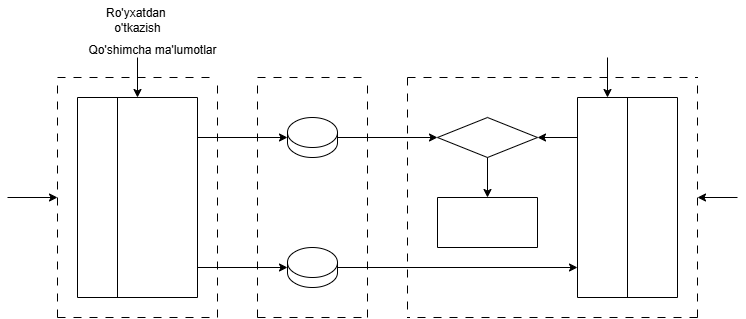

The diagram above was exported from draw.io. Its source (the exported page's mxGraphModel, read from the mxfile embedded in the PNG):
<mxGraphModel dx="1434" dy="738" grid="1" gridSize="10" guides="1" tooltips="1" connect="1" arrows="1" fold="1" page="1" pageScale="1" pageWidth="827" pageHeight="1169" math="0" shadow="0">
  <root>
    <mxCell id="0" />
    <mxCell id="1" parent="0" />
    <mxCell id="UUYnwlJ1EZmRLnzSTJcs-1" value="" style="endArrow=none;dashed=1;html=1;rounded=0;dashPattern=8 8;" parent="1" edge="1">
      <mxGeometry width="50" height="50" relative="1" as="geometry">
        <mxPoint x="120" y="400" as="sourcePoint" />
        <mxPoint x="120" y="160" as="targetPoint" />
      </mxGeometry>
    </mxCell>
    <mxCell id="UUYnwlJ1EZmRLnzSTJcs-2" value="" style="endArrow=none;dashed=1;html=1;rounded=0;dashPattern=8 8;" parent="1" edge="1">
      <mxGeometry width="50" height="50" relative="1" as="geometry">
        <mxPoint x="120" y="160" as="sourcePoint" />
        <mxPoint x="280" y="160" as="targetPoint" />
      </mxGeometry>
    </mxCell>
    <mxCell id="UUYnwlJ1EZmRLnzSTJcs-3" value="" style="endArrow=none;dashed=1;html=1;rounded=0;dashPattern=8 8;" parent="1" edge="1">
      <mxGeometry width="50" height="50" relative="1" as="geometry">
        <mxPoint x="280" y="400" as="sourcePoint" />
        <mxPoint x="280" y="160" as="targetPoint" />
      </mxGeometry>
    </mxCell>
    <mxCell id="UUYnwlJ1EZmRLnzSTJcs-4" value="" style="endArrow=none;dashed=1;html=1;rounded=0;dashPattern=8 8;" parent="1" edge="1">
      <mxGeometry width="50" height="50" relative="1" as="geometry">
        <mxPoint x="120" y="400" as="sourcePoint" />
        <mxPoint x="280" y="400" as="targetPoint" />
      </mxGeometry>
    </mxCell>
    <mxCell id="UUYnwlJ1EZmRLnzSTJcs-5" value="" style="endArrow=none;html=1;rounded=0;" parent="1" edge="1">
      <mxGeometry width="50" height="50" relative="1" as="geometry">
        <mxPoint x="140" y="380" as="sourcePoint" />
        <mxPoint x="140" y="180" as="targetPoint" />
      </mxGeometry>
    </mxCell>
    <mxCell id="UUYnwlJ1EZmRLnzSTJcs-6" value="" style="endArrow=none;html=1;rounded=0;" parent="1" edge="1">
      <mxGeometry width="50" height="50" relative="1" as="geometry">
        <mxPoint x="260" y="180" as="sourcePoint" />
        <mxPoint x="140" y="180" as="targetPoint" />
      </mxGeometry>
    </mxCell>
    <mxCell id="UUYnwlJ1EZmRLnzSTJcs-7" value="" style="endArrow=none;html=1;rounded=0;" parent="1" edge="1">
      <mxGeometry width="50" height="50" relative="1" as="geometry">
        <mxPoint x="260" y="380" as="sourcePoint" />
        <mxPoint x="260" y="180" as="targetPoint" />
      </mxGeometry>
    </mxCell>
    <mxCell id="UUYnwlJ1EZmRLnzSTJcs-8" value="" style="endArrow=none;html=1;rounded=0;" parent="1" edge="1">
      <mxGeometry width="50" height="50" relative="1" as="geometry">
        <mxPoint x="140" y="380" as="sourcePoint" />
        <mxPoint x="260" y="380" as="targetPoint" />
      </mxGeometry>
    </mxCell>
    <mxCell id="UUYnwlJ1EZmRLnzSTJcs-9" value="" style="endArrow=none;html=1;rounded=0;" parent="1" edge="1">
      <mxGeometry width="50" height="50" relative="1" as="geometry">
        <mxPoint x="180" y="380" as="sourcePoint" />
        <mxPoint x="180" y="180" as="targetPoint" />
      </mxGeometry>
    </mxCell>
    <mxCell id="UUYnwlJ1EZmRLnzSTJcs-10" value="" style="endArrow=none;dashed=1;html=1;rounded=0;dashPattern=8 8;" parent="1" edge="1">
      <mxGeometry width="50" height="50" relative="1" as="geometry">
        <mxPoint x="320" y="160" as="sourcePoint" />
        <mxPoint x="430" y="160" as="targetPoint" />
      </mxGeometry>
    </mxCell>
    <mxCell id="UUYnwlJ1EZmRLnzSTJcs-11" value="" style="endArrow=none;dashed=1;html=1;rounded=0;dashPattern=8 8;" parent="1" edge="1">
      <mxGeometry width="50" height="50" relative="1" as="geometry">
        <mxPoint x="320" y="400" as="sourcePoint" />
        <mxPoint x="320" y="160" as="targetPoint" />
      </mxGeometry>
    </mxCell>
    <mxCell id="UUYnwlJ1EZmRLnzSTJcs-12" value="" style="endArrow=none;dashed=1;html=1;rounded=0;dashPattern=8 8;" parent="1" edge="1">
      <mxGeometry width="50" height="50" relative="1" as="geometry">
        <mxPoint x="430" y="400" as="sourcePoint" />
        <mxPoint x="430" y="160" as="targetPoint" />
      </mxGeometry>
    </mxCell>
    <mxCell id="UUYnwlJ1EZmRLnzSTJcs-13" value="" style="endArrow=none;dashed=1;html=1;rounded=0;dashPattern=8 8;" parent="1" edge="1">
      <mxGeometry width="50" height="50" relative="1" as="geometry">
        <mxPoint x="320" y="400" as="sourcePoint" />
        <mxPoint x="430" y="400" as="targetPoint" />
      </mxGeometry>
    </mxCell>
    <mxCell id="UUYnwlJ1EZmRLnzSTJcs-15" value="" style="shape=cylinder3;whiteSpace=wrap;html=1;boundedLbl=1;backgroundOutline=1;size=15;" parent="1" vertex="1">
      <mxGeometry x="350" y="200" width="50" height="40" as="geometry" />
    </mxCell>
    <mxCell id="UUYnwlJ1EZmRLnzSTJcs-16" value="" style="shape=cylinder3;whiteSpace=wrap;html=1;boundedLbl=1;backgroundOutline=1;size=15;" parent="1" vertex="1">
      <mxGeometry x="350" y="330" width="50" height="40" as="geometry" />
    </mxCell>
    <mxCell id="UUYnwlJ1EZmRLnzSTJcs-17" value="" style="endArrow=classic;html=1;rounded=0;strokeWidth=1;" parent="1" edge="1">
      <mxGeometry width="50" height="50" relative="1" as="geometry">
        <mxPoint x="260" y="350" as="sourcePoint" />
        <mxPoint x="350" y="350" as="targetPoint" />
      </mxGeometry>
    </mxCell>
    <mxCell id="UUYnwlJ1EZmRLnzSTJcs-18" value="" style="endArrow=classic;html=1;rounded=0;entryX=0;entryY=0.5;entryDx=0;entryDy=0;entryPerimeter=0;strokeWidth=1;" parent="1" target="UUYnwlJ1EZmRLnzSTJcs-15" edge="1">
      <mxGeometry width="50" height="50" relative="1" as="geometry">
        <mxPoint x="260" y="220" as="sourcePoint" />
        <mxPoint x="440" y="360" as="targetPoint" />
      </mxGeometry>
    </mxCell>
    <mxCell id="UUYnwlJ1EZmRLnzSTJcs-19" value="" style="endArrow=none;dashed=1;html=1;rounded=0;dashPattern=8 8;" parent="1" edge="1">
      <mxGeometry width="50" height="50" relative="1" as="geometry">
        <mxPoint x="470" y="160" as="sourcePoint" />
        <mxPoint x="470" y="400" as="targetPoint" />
      </mxGeometry>
    </mxCell>
    <mxCell id="UUYnwlJ1EZmRLnzSTJcs-20" value="" style="endArrow=none;dashed=1;html=1;rounded=0;dashPattern=8 8;" parent="1" edge="1">
      <mxGeometry width="50" height="50" relative="1" as="geometry">
        <mxPoint x="760" y="400" as="sourcePoint" />
        <mxPoint x="470" y="400" as="targetPoint" />
      </mxGeometry>
    </mxCell>
    <mxCell id="UUYnwlJ1EZmRLnzSTJcs-22" value="" style="endArrow=none;dashed=1;html=1;rounded=0;dashPattern=8 8;" parent="1" edge="1">
      <mxGeometry width="50" height="50" relative="1" as="geometry">
        <mxPoint x="470" y="160" as="sourcePoint" />
        <mxPoint x="760" y="160" as="targetPoint" />
      </mxGeometry>
    </mxCell>
    <mxCell id="UUYnwlJ1EZmRLnzSTJcs-23" value="" style="endArrow=none;dashed=1;html=1;rounded=0;dashPattern=8 8;" parent="1" edge="1">
      <mxGeometry width="50" height="50" relative="1" as="geometry">
        <mxPoint x="760" y="400" as="sourcePoint" />
        <mxPoint x="760" y="160" as="targetPoint" />
      </mxGeometry>
    </mxCell>
    <mxCell id="UUYnwlJ1EZmRLnzSTJcs-24" value="" style="rhombus;whiteSpace=wrap;html=1;" parent="1" vertex="1">
      <mxGeometry x="500" y="200" width="100" height="40" as="geometry" />
    </mxCell>
    <mxCell id="UUYnwlJ1EZmRLnzSTJcs-26" value="" style="endArrow=none;html=1;rounded=0;" parent="1" edge="1">
      <mxGeometry width="50" height="50" relative="1" as="geometry">
        <mxPoint x="500" y="330" as="sourcePoint" />
        <mxPoint x="500" y="280" as="targetPoint" />
        <Array as="points">
          <mxPoint x="500" y="330" />
        </Array>
      </mxGeometry>
    </mxCell>
    <mxCell id="UUYnwlJ1EZmRLnzSTJcs-27" value="" style="endArrow=none;html=1;rounded=0;" parent="1" edge="1">
      <mxGeometry width="50" height="50" relative="1" as="geometry">
        <mxPoint x="500" y="280" as="sourcePoint" />
        <mxPoint x="600" y="280" as="targetPoint" />
      </mxGeometry>
    </mxCell>
    <mxCell id="UUYnwlJ1EZmRLnzSTJcs-28" value="" style="endArrow=none;html=1;rounded=0;" parent="1" edge="1">
      <mxGeometry width="50" height="50" relative="1" as="geometry">
        <mxPoint x="500" y="330" as="sourcePoint" />
        <mxPoint x="600" y="330" as="targetPoint" />
      </mxGeometry>
    </mxCell>
    <mxCell id="UUYnwlJ1EZmRLnzSTJcs-29" value="" style="endArrow=none;html=1;rounded=0;" parent="1" edge="1">
      <mxGeometry width="50" height="50" relative="1" as="geometry">
        <mxPoint x="600" y="330" as="sourcePoint" />
        <mxPoint x="600" y="280" as="targetPoint" />
      </mxGeometry>
    </mxCell>
    <mxCell id="UUYnwlJ1EZmRLnzSTJcs-30" value="" style="endArrow=none;html=1;rounded=0;" parent="1" edge="1">
      <mxGeometry width="50" height="50" relative="1" as="geometry">
        <mxPoint x="640" y="380" as="sourcePoint" />
        <mxPoint x="640" y="180" as="targetPoint" />
      </mxGeometry>
    </mxCell>
    <mxCell id="UUYnwlJ1EZmRLnzSTJcs-32" value="" style="endArrow=none;html=1;rounded=0;" parent="1" edge="1">
      <mxGeometry width="50" height="50" relative="1" as="geometry">
        <mxPoint x="640" y="380" as="sourcePoint" />
        <mxPoint x="740" y="380" as="targetPoint" />
      </mxGeometry>
    </mxCell>
    <mxCell id="UUYnwlJ1EZmRLnzSTJcs-33" value="" style="endArrow=none;html=1;rounded=0;" parent="1" edge="1">
      <mxGeometry width="50" height="50" relative="1" as="geometry">
        <mxPoint x="740" y="380" as="sourcePoint" />
        <mxPoint x="740" y="180" as="targetPoint" />
      </mxGeometry>
    </mxCell>
    <mxCell id="UUYnwlJ1EZmRLnzSTJcs-34" value="" style="endArrow=none;html=1;rounded=0;" parent="1" edge="1">
      <mxGeometry width="50" height="50" relative="1" as="geometry">
        <mxPoint x="640" y="180" as="sourcePoint" />
        <mxPoint x="740" y="180" as="targetPoint" />
      </mxGeometry>
    </mxCell>
    <mxCell id="UUYnwlJ1EZmRLnzSTJcs-35" value="" style="endArrow=none;html=1;rounded=0;" parent="1" edge="1">
      <mxGeometry width="50" height="50" relative="1" as="geometry">
        <mxPoint x="690" y="380" as="sourcePoint" />
        <mxPoint x="690" y="180" as="targetPoint" />
      </mxGeometry>
    </mxCell>
    <mxCell id="UUYnwlJ1EZmRLnzSTJcs-36" value="" style="endArrow=classic;html=1;rounded=0;" parent="1" edge="1">
      <mxGeometry width="50" height="50" relative="1" as="geometry">
        <mxPoint x="400" y="350" as="sourcePoint" />
        <mxPoint x="640" y="350" as="targetPoint" />
      </mxGeometry>
    </mxCell>
    <mxCell id="UUYnwlJ1EZmRLnzSTJcs-37" value="" style="endArrow=classic;html=1;rounded=0;entryX=0;entryY=0.5;entryDx=0;entryDy=0;" parent="1" target="UUYnwlJ1EZmRLnzSTJcs-24" edge="1">
      <mxGeometry width="50" height="50" relative="1" as="geometry">
        <mxPoint x="400" y="220" as="sourcePoint" />
        <mxPoint x="450" y="170" as="targetPoint" />
      </mxGeometry>
    </mxCell>
    <mxCell id="UUYnwlJ1EZmRLnzSTJcs-39" value="" style="endArrow=classic;html=1;rounded=0;" parent="1" edge="1">
      <mxGeometry width="50" height="50" relative="1" as="geometry">
        <mxPoint x="550" y="240" as="sourcePoint" />
        <mxPoint x="550" y="280" as="targetPoint" />
      </mxGeometry>
    </mxCell>
    <mxCell id="UUYnwlJ1EZmRLnzSTJcs-40" value="" style="endArrow=classic;html=1;rounded=0;entryX=1;entryY=0.5;entryDx=0;entryDy=0;" parent="1" target="UUYnwlJ1EZmRLnzSTJcs-24" edge="1">
      <mxGeometry width="50" height="50" relative="1" as="geometry">
        <mxPoint x="640" y="220" as="sourcePoint" />
        <mxPoint x="690" y="170" as="targetPoint" />
      </mxGeometry>
    </mxCell>
    <mxCell id="UUYnwlJ1EZmRLnzSTJcs-41" value="" style="endArrow=classic;html=1;rounded=0;" parent="1" edge="1">
      <mxGeometry width="50" height="50" relative="1" as="geometry">
        <mxPoint x="200" y="140" as="sourcePoint" />
        <mxPoint x="200" y="180" as="targetPoint" />
      </mxGeometry>
    </mxCell>
    <mxCell id="UUYnwlJ1EZmRLnzSTJcs-42" value="" style="endArrow=classic;html=1;rounded=0;" parent="1" edge="1">
      <mxGeometry width="50" height="50" relative="1" as="geometry">
        <mxPoint x="70" y="280" as="sourcePoint" />
        <mxPoint x="120" y="280" as="targetPoint" />
      </mxGeometry>
    </mxCell>
    <mxCell id="UUYnwlJ1EZmRLnzSTJcs-43" value="" style="endArrow=classic;html=1;rounded=0;" parent="1" edge="1">
      <mxGeometry width="50" height="50" relative="1" as="geometry">
        <mxPoint x="800" y="280" as="sourcePoint" />
        <mxPoint x="760" y="280" as="targetPoint" />
      </mxGeometry>
    </mxCell>
    <mxCell id="UUYnwlJ1EZmRLnzSTJcs-44" value="" style="endArrow=classic;html=1;rounded=0;" parent="1" edge="1">
      <mxGeometry width="50" height="50" relative="1" as="geometry">
        <mxPoint x="670" y="140" as="sourcePoint" />
        <mxPoint x="670" y="180" as="targetPoint" />
      </mxGeometry>
    </mxCell>
    <mxCell id="UUYnwlJ1EZmRLnzSTJcs-45" value="Ro'yxatdan&amp;nbsp;&lt;br&gt;o'tkazish" style="text;html=1;align=center;verticalAlign=middle;resizable=0;points=[];autosize=1;strokeColor=none;fillColor=none;" parent="1" vertex="1">
      <mxGeometry x="155" y="83" width="90" height="40" as="geometry" />
    </mxCell>
    <mxCell id="UUYnwlJ1EZmRLnzSTJcs-46" value="Qo'shimcha ma'lumotlar" style="text;html=1;align=center;verticalAlign=middle;resizable=0;points=[];autosize=1;strokeColor=none;fillColor=none;" parent="1" vertex="1">
      <mxGeometry x="140" y="118" width="150" height="30" as="geometry" />
    </mxCell>
  </root>
</mxGraphModel>